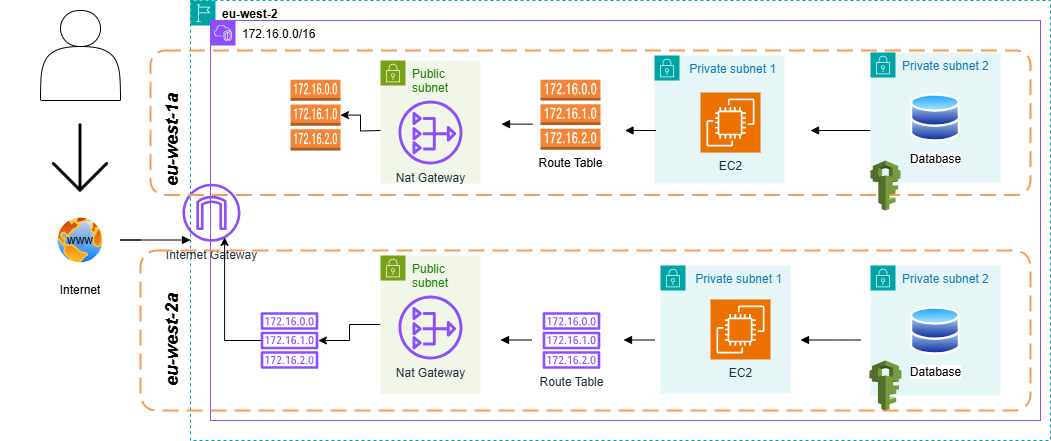

The diagram above was exported from draw.io. Its source (the exported page's mxGraphModel, read from the mxfile embedded in the PNG):
<mxGraphModel dx="1869" dy="565" grid="1" gridSize="10" guides="1" tooltips="1" connect="1" arrows="1" fold="1" page="1" pageScale="1" pageWidth="827" pageHeight="1169" math="0" shadow="0">
  <root>
    <mxCell id="0" />
    <mxCell id="1" parent="0" />
    <mxCell id="HADOHYEr6kHSM3MwmQWW-2" value="&lt;b&gt;&lt;font color=&quot;#000000&quot;&gt;eu-west-2&lt;/font&gt;&lt;/b&gt;" style="points=[[0,0],[0.25,0],[0.5,0],[0.75,0],[1,0],[1,0.25],[1,0.5],[1,0.75],[1,1],[0.75,1],[0.5,1],[0.25,1],[0,1],[0,0.75],[0,0.5],[0,0.25]];outlineConnect=0;gradientColor=none;html=1;whiteSpace=wrap;fontSize=12;fontStyle=0;container=0;pointerEvents=0;collapsible=0;recursiveResize=0;shape=mxgraph.aws4.group;grIcon=mxgraph.aws4.group_region;strokeColor=#00A4A6;fillColor=none;verticalAlign=top;align=left;spacingLeft=30;fontColor=#147EBA;dashed=1;" vertex="1" parent="1">
      <mxGeometry x="-50" width="860" height="440" as="geometry" />
    </mxCell>
    <mxCell id="HADOHYEr6kHSM3MwmQWW-4" value="" style="shape=actor;whiteSpace=wrap;html=1;" vertex="1" parent="1">
      <mxGeometry x="-200" y="10" width="80" height="90" as="geometry" />
    </mxCell>
    <mxCell id="HADOHYEr6kHSM3MwmQWW-6" value="" style="shape=image;html=1;verticalAlign=top;verticalLabelPosition=bottom;labelBackgroundColor=#ffffff;imageAspect=0;aspect=fixed;image=https://cdn0.iconfinder.com/data/icons/phosphor-thin-vol-1/256/arrow-down-thin-128.png" vertex="1" parent="1">
      <mxGeometry x="-207.5" y="110" width="95" height="95" as="geometry" />
    </mxCell>
    <mxCell id="HADOHYEr6kHSM3MwmQWW-7" value="" style="image;aspect=fixed;perimeter=ellipsePerimeter;html=1;align=center;shadow=0;dashed=0;spacingTop=3;image=img/lib/active_directory/internet_globe.svg;" vertex="1" parent="1">
      <mxGeometry x="-185" y="215" width="50" height="50" as="geometry" />
    </mxCell>
    <UserObject label="www" placeholders="1" name="Variable" id="HADOHYEr6kHSM3MwmQWW-9">
      <mxCell style="text;html=1;strokeColor=none;fillColor=none;align=center;verticalAlign=middle;whiteSpace=wrap;overflow=hidden;" vertex="1" parent="1">
        <mxGeometry x="-200" y="230" width="80" height="20" as="geometry" />
      </mxCell>
    </UserObject>
    <UserObject label="Internet" placeholders="1" id="HADOHYEr6kHSM3MwmQWW-10">
      <mxCell style="text;html=1;strokeColor=none;fillColor=none;align=center;verticalAlign=middle;whiteSpace=wrap;overflow=hidden;" vertex="1" parent="1">
        <mxGeometry x="-240" y="280" width="160" height="20" as="geometry" />
      </mxCell>
    </UserObject>
    <mxCell id="HADOHYEr6kHSM3MwmQWW-11" value="" style="edgeStyle=orthogonalEdgeStyle;html=1;endArrow=block;elbow=vertical;startArrow=none;endFill=1;strokeColor=#000000;rounded=0;" edge="1" parent="1">
      <mxGeometry width="100" relative="1" as="geometry">
        <mxPoint x="-100" y="239.5" as="sourcePoint" />
        <mxPoint x="-50" y="239.5" as="targetPoint" />
        <Array as="points">
          <mxPoint x="-120" y="239.5" />
          <mxPoint x="-120" y="239.5" />
        </Array>
      </mxGeometry>
    </mxCell>
    <mxCell id="HADOHYEr6kHSM3MwmQWW-21" value="&lt;i&gt;&lt;font style=&quot;font-size: 18px;&quot;&gt;eu-west-2a&lt;/font&gt;&lt;/i&gt;" style="text;strokeColor=none;fillColor=none;html=1;fontSize=24;fontStyle=1;verticalAlign=middle;align=center;rotation=270;" vertex="1" parent="1">
      <mxGeometry x="-120" y="320" width="100" height="40" as="geometry" />
    </mxCell>
    <mxCell id="HADOHYEr6kHSM3MwmQWW-22" value="&lt;i&gt;&lt;font style=&quot;font-size: 18px;&quot;&gt;eu-west-1a&lt;/font&gt;&lt;/i&gt;" style="text;strokeColor=none;fillColor=none;html=1;fontSize=24;fontStyle=1;verticalAlign=middle;align=center;rotation=270;" vertex="1" parent="1">
      <mxGeometry x="-120" y="120" width="100" height="40" as="geometry" />
    </mxCell>
    <mxCell id="HADOHYEr6kHSM3MwmQWW-12" value="Internet Gateway" style="sketch=0;outlineConnect=0;fontColor=#232F3E;gradientColor=none;fillColor=#8C4FFF;strokeColor=none;dashed=0;verticalLabelPosition=bottom;verticalAlign=top;align=center;html=1;fontSize=12;fontStyle=0;aspect=fixed;pointerEvents=1;shape=mxgraph.aws4.internet_gateway;" vertex="1" parent="1">
      <mxGeometry x="-58" y="183.13" width="58" height="58" as="geometry" />
    </mxCell>
    <mxCell id="HADOHYEr6kHSM3MwmQWW-23" value="" style="outlineConnect=0;dashed=0;verticalLabelPosition=bottom;verticalAlign=top;align=center;html=1;shape=mxgraph.aws3.route_table;fillColor=#F58536;gradientColor=none;" vertex="1" parent="1">
      <mxGeometry x="50" y="79.13" width="50" height="70.87" as="geometry" />
    </mxCell>
    <mxCell id="HADOHYEr6kHSM3MwmQWW-24" value="" style="sketch=0;outlineConnect=0;fontColor=#232F3E;gradientColor=none;fillColor=#8C4FFF;strokeColor=none;dashed=0;verticalLabelPosition=bottom;verticalAlign=top;align=center;html=1;fontSize=12;fontStyle=0;aspect=fixed;pointerEvents=1;shape=mxgraph.aws4.route_table;" vertex="1" parent="1">
      <mxGeometry x="20" y="311.74" width="58" height="56.51" as="geometry" />
    </mxCell>
    <mxCell id="HADOHYEr6kHSM3MwmQWW-31" style="edgeStyle=orthogonalEdgeStyle;rounded=0;orthogonalLoop=1;jettySize=auto;html=1;entryX=0.726;entryY=0.926;entryDx=0;entryDy=0;entryPerimeter=0;" edge="1" parent="1" source="HADOHYEr6kHSM3MwmQWW-24" target="HADOHYEr6kHSM3MwmQWW-12">
      <mxGeometry relative="1" as="geometry" />
    </mxCell>
    <mxCell id="HADOHYEr6kHSM3MwmQWW-32" value="Public subnet" style="points=[[0,0],[0.25,0],[0.5,0],[0.75,0],[1,0],[1,0.25],[1,0.5],[1,0.75],[1,1],[0.75,1],[0.5,1],[0.25,1],[0,1],[0,0.75],[0,0.5],[0,0.25]];outlineConnect=0;gradientColor=none;html=1;whiteSpace=wrap;fontSize=12;fontStyle=0;container=1;pointerEvents=0;collapsible=0;recursiveResize=0;shape=mxgraph.aws4.group;grIcon=mxgraph.aws4.group_security_group;grStroke=0;strokeColor=#7AA116;fillColor=#F2F6E8;verticalAlign=top;align=left;spacingLeft=30;fontColor=#248814;dashed=0;" vertex="1" parent="1">
      <mxGeometry x="140" y="60" width="100" height="123.13" as="geometry" />
    </mxCell>
    <mxCell id="HADOHYEr6kHSM3MwmQWW-34" value="Route Table" style="outlineConnect=0;dashed=0;verticalLabelPosition=bottom;verticalAlign=top;align=center;html=1;shape=mxgraph.aws3.route_table;fillColor=#F58536;gradientColor=none;" vertex="1" parent="1">
      <mxGeometry x="300" y="79.13" width="60" height="70" as="geometry" />
    </mxCell>
    <mxCell id="HADOHYEr6kHSM3MwmQWW-54" value="&amp;nbsp;Private subnet 1" style="points=[[0,0],[0.25,0],[0.5,0],[0.75,0],[1,0],[1,0.25],[1,0.5],[1,0.75],[1,1],[0.75,1],[0.5,1],[0.25,1],[0,1],[0,0.75],[0,0.5],[0,0.25]];outlineConnect=0;gradientColor=none;html=1;whiteSpace=wrap;fontSize=12;fontStyle=0;container=1;pointerEvents=0;collapsible=0;recursiveResize=0;shape=mxgraph.aws4.group;grIcon=mxgraph.aws4.group_security_group;grStroke=0;strokeColor=#00A4A6;fillColor=#E6F6F7;verticalAlign=top;align=left;spacingLeft=30;fontColor=#147EBA;dashed=0;" vertex="1" parent="1">
      <mxGeometry x="414" y="55" width="130" height="128" as="geometry" />
    </mxCell>
    <mxCell id="HADOHYEr6kHSM3MwmQWW-15" value="&lt;font color=&quot;#000000&quot;&gt;172.16.0.0/16&lt;/font&gt;" style="points=[[0,0],[0.25,0],[0.5,0],[0.75,0],[1,0],[1,0.25],[1,0.5],[1,0.75],[1,1],[0.75,1],[0.5,1],[0.25,1],[0,1],[0,0.75],[0,0.5],[0,0.25]];outlineConnect=0;gradientColor=none;html=1;whiteSpace=wrap;fontSize=12;fontStyle=0;container=0;pointerEvents=0;collapsible=0;recursiveResize=0;shape=mxgraph.aws4.group;grIcon=mxgraph.aws4.group_vpc2;strokeColor=#8C4FFF;fillColor=none;verticalAlign=top;align=left;spacingLeft=30;fontColor=#AAB7B8;dashed=0;" vertex="1" parent="1">
      <mxGeometry x="-30" y="20" width="830" height="400" as="geometry" />
    </mxCell>
    <mxCell id="HADOHYEr6kHSM3MwmQWW-65" value="" style="edgeStyle=orthogonalEdgeStyle;html=1;endArrow=none;elbow=vertical;startArrow=block;startFill=1;strokeColor=#000000;rounded=0;" edge="1" parent="1">
      <mxGeometry width="100" relative="1" as="geometry">
        <mxPoint x="383" y="339.5" as="sourcePoint" />
        <mxPoint x="414" y="339.5" as="targetPoint" />
      </mxGeometry>
    </mxCell>
    <mxCell id="HADOHYEr6kHSM3MwmQWW-67" value="" style="edgeStyle=orthogonalEdgeStyle;html=1;endArrow=none;elbow=vertical;startArrow=block;startFill=1;strokeColor=#000000;rounded=0;" edge="1" parent="1">
      <mxGeometry width="100" relative="1" as="geometry">
        <mxPoint x="260" y="339.5" as="sourcePoint" />
        <mxPoint x="291" y="339.5" as="targetPoint" />
      </mxGeometry>
    </mxCell>
    <mxCell id="HADOHYEr6kHSM3MwmQWW-68" value="Private subnet 2" style="points=[[0,0],[0.25,0],[0.5,0],[0.75,0],[1,0],[1,0.25],[1,0.5],[1,0.75],[1,1],[0.75,1],[0.5,1],[0.25,1],[0,1],[0,0.75],[0,0.5],[0,0.25]];outlineConnect=0;gradientColor=none;html=1;whiteSpace=wrap;fontSize=12;fontStyle=0;container=1;pointerEvents=0;collapsible=0;recursiveResize=0;shape=mxgraph.aws4.group;grIcon=mxgraph.aws4.group_security_group;grStroke=0;strokeColor=#00A4A6;fillColor=#E6F6F7;verticalAlign=top;align=left;spacingLeft=30;fontColor=#147EBA;dashed=0;" vertex="1" parent="1">
      <mxGeometry x="630" y="52" width="130" height="130" as="geometry" />
    </mxCell>
    <mxCell id="HADOHYEr6kHSM3MwmQWW-72" value="Database" style="image;aspect=fixed;perimeter=ellipsePerimeter;html=1;align=center;shadow=0;dashed=0;spacingTop=3;image=img/lib/active_directory/databases.svg;" vertex="1" parent="HADOHYEr6kHSM3MwmQWW-68">
      <mxGeometry x="40" y="41" width="50" height="49" as="geometry" />
    </mxCell>
    <mxCell id="HADOHYEr6kHSM3MwmQWW-69" value="" style="edgeStyle=orthogonalEdgeStyle;html=1;endArrow=none;elbow=vertical;startArrow=block;startFill=1;strokeColor=#000000;rounded=0;" edge="1" parent="1">
      <mxGeometry width="100" relative="1" as="geometry">
        <mxPoint x="560" y="339.5" as="sourcePoint" />
        <mxPoint x="620" y="339.5" as="targetPoint" />
      </mxGeometry>
    </mxCell>
    <mxCell id="HADOHYEr6kHSM3MwmQWW-85" value="" style="edgeStyle=orthogonalEdgeStyle;rounded=0;orthogonalLoop=1;jettySize=auto;html=1;" edge="1" parent="1" source="HADOHYEr6kHSM3MwmQWW-75" target="HADOHYEr6kHSM3MwmQWW-24">
      <mxGeometry relative="1" as="geometry" />
    </mxCell>
    <mxCell id="HADOHYEr6kHSM3MwmQWW-75" value="Public subnet" style="points=[[0,0],[0.25,0],[0.5,0],[0.75,0],[1,0],[1,0.25],[1,0.5],[1,0.75],[1,1],[0.75,1],[0.5,1],[0.25,1],[0,1],[0,0.75],[0,0.5],[0,0.25]];outlineConnect=0;gradientColor=none;html=1;whiteSpace=wrap;fontSize=12;fontStyle=0;container=1;pointerEvents=0;collapsible=0;recursiveResize=0;shape=mxgraph.aws4.group;grIcon=mxgraph.aws4.group_security_group;grStroke=0;strokeColor=#7AA116;fillColor=#F2F6E8;verticalAlign=top;align=left;spacingLeft=30;fontColor=#248814;dashed=0;" vertex="1" parent="1">
      <mxGeometry x="140" y="255" width="100" height="138" as="geometry" />
    </mxCell>
    <mxCell id="HADOHYEr6kHSM3MwmQWW-71" value="Nat Gateway" style="sketch=0;outlineConnect=0;fontColor=#232F3E;gradientColor=none;fillColor=#8C4FFF;strokeColor=none;dashed=0;verticalLabelPosition=bottom;verticalAlign=top;align=center;html=1;fontSize=12;fontStyle=0;aspect=fixed;pointerEvents=1;shape=mxgraph.aws4.nat_gateway;" vertex="1" parent="HADOHYEr6kHSM3MwmQWW-75">
      <mxGeometry x="18" y="40" width="64" height="64" as="geometry" />
    </mxCell>
    <mxCell id="HADOHYEr6kHSM3MwmQWW-77" value="&amp;nbsp;Private subnet 1" style="points=[[0,0],[0.25,0],[0.5,0],[0.75,0],[1,0],[1,0.25],[1,0.5],[1,0.75],[1,1],[0.75,1],[0.5,1],[0.25,1],[0,1],[0,0.75],[0,0.5],[0,0.25]];outlineConnect=0;gradientColor=none;html=1;whiteSpace=wrap;fontSize=12;fontStyle=0;container=1;pointerEvents=0;collapsible=0;recursiveResize=0;shape=mxgraph.aws4.group;grIcon=mxgraph.aws4.group_security_group;grStroke=0;strokeColor=#00A4A6;fillColor=#E6F6F7;verticalAlign=top;align=left;spacingLeft=30;fontColor=#147EBA;dashed=0;" vertex="1" parent="1">
      <mxGeometry x="420" y="265" width="130" height="128" as="geometry" />
    </mxCell>
    <mxCell id="HADOHYEr6kHSM3MwmQWW-70" value="EC2" style="sketch=0;points=[[0,0,0],[0.25,0,0],[0.5,0,0],[0.75,0,0],[1,0,0],[0,1,0],[0.25,1,0],[0.5,1,0],[0.75,1,0],[1,1,0],[0,0.25,0],[0,0.5,0],[0,0.75,0],[1,0.25,0],[1,0.5,0],[1,0.75,0]];outlineConnect=0;fontColor=#232F3E;fillColor=#ED7100;strokeColor=#ffffff;dashed=0;verticalLabelPosition=bottom;verticalAlign=top;align=center;html=1;fontSize=12;fontStyle=0;aspect=fixed;shape=mxgraph.aws4.resourceIcon;resIcon=mxgraph.aws4.ec2;" vertex="1" parent="HADOHYEr6kHSM3MwmQWW-77">
      <mxGeometry x="50" y="34" width="60" height="60" as="geometry" />
    </mxCell>
    <mxCell id="HADOHYEr6kHSM3MwmQWW-78" style="edgeStyle=orthogonalEdgeStyle;rounded=0;orthogonalLoop=1;jettySize=auto;html=1;exitX=0.5;exitY=1;exitDx=0;exitDy=0;exitPerimeter=0;" edge="1" parent="HADOHYEr6kHSM3MwmQWW-77" source="HADOHYEr6kHSM3MwmQWW-70" target="HADOHYEr6kHSM3MwmQWW-70">
      <mxGeometry relative="1" as="geometry" />
    </mxCell>
    <mxCell id="HADOHYEr6kHSM3MwmQWW-79" value="Private subnet 2" style="points=[[0,0],[0.25,0],[0.5,0],[0.75,0],[1,0],[1,0.25],[1,0.5],[1,0.75],[1,1],[0.75,1],[0.5,1],[0.25,1],[0,1],[0,0.75],[0,0.5],[0,0.25]];outlineConnect=0;gradientColor=none;html=1;whiteSpace=wrap;fontSize=12;fontStyle=0;container=1;pointerEvents=0;collapsible=0;recursiveResize=0;shape=mxgraph.aws4.group;grIcon=mxgraph.aws4.group_security_group;grStroke=0;strokeColor=#00A4A6;fillColor=#E6F6F7;verticalAlign=top;align=left;spacingLeft=30;fontColor=#147EBA;dashed=0;" vertex="1" parent="1">
      <mxGeometry x="630" y="265" width="130" height="130" as="geometry" />
    </mxCell>
    <mxCell id="HADOHYEr6kHSM3MwmQWW-80" value="Database" style="image;aspect=fixed;perimeter=ellipsePerimeter;html=1;align=center;shadow=0;dashed=0;spacingTop=3;image=img/lib/active_directory/databases.svg;" vertex="1" parent="HADOHYEr6kHSM3MwmQWW-79">
      <mxGeometry x="40" y="41" width="50" height="49" as="geometry" />
    </mxCell>
    <mxCell id="HADOHYEr6kHSM3MwmQWW-89" value="" style="edgeStyle=orthogonalEdgeStyle;rounded=0;orthogonalLoop=1;jettySize=auto;html=1;" edge="1" parent="1" target="HADOHYEr6kHSM3MwmQWW-23">
      <mxGeometry relative="1" as="geometry">
        <mxPoint x="140" y="130" as="sourcePoint" />
      </mxGeometry>
    </mxCell>
    <mxCell id="HADOHYEr6kHSM3MwmQWW-81" value="Nat Gateway" style="sketch=0;outlineConnect=0;fontColor=#232F3E;gradientColor=none;fillColor=#8C4FFF;strokeColor=none;dashed=0;verticalLabelPosition=bottom;verticalAlign=top;align=center;html=1;fontSize=12;fontStyle=0;aspect=fixed;pointerEvents=1;shape=mxgraph.aws4.nat_gateway;" vertex="1" parent="1">
      <mxGeometry x="158" y="100" width="64" height="64" as="geometry" />
    </mxCell>
    <mxCell id="HADOHYEr6kHSM3MwmQWW-82" value="EC2" style="sketch=0;points=[[0,0,0],[0.25,0,0],[0.5,0,0],[0.75,0,0],[1,0,0],[0,1,0],[0.25,1,0],[0.5,1,0],[0.75,1,0],[1,1,0],[0,0.25,0],[0,0.5,0],[0,0.75,0],[1,0.25,0],[1,0.5,0],[1,0.75,0]];outlineConnect=0;fontColor=#232F3E;fillColor=#ED7100;strokeColor=#ffffff;dashed=0;verticalLabelPosition=bottom;verticalAlign=top;align=center;html=1;fontSize=12;fontStyle=0;aspect=fixed;shape=mxgraph.aws4.resourceIcon;resIcon=mxgraph.aws4.ec2;" vertex="1" parent="1">
      <mxGeometry x="460" y="92" width="60" height="60" as="geometry" />
    </mxCell>
    <mxCell id="HADOHYEr6kHSM3MwmQWW-90" value="" style="edgeStyle=orthogonalEdgeStyle;html=1;endArrow=none;elbow=vertical;startArrow=block;startFill=1;strokeColor=#000000;rounded=0;" edge="1" parent="1">
      <mxGeometry width="100" relative="1" as="geometry">
        <mxPoint x="261" y="123.63" as="sourcePoint" />
        <mxPoint x="292" y="123.63" as="targetPoint" />
      </mxGeometry>
    </mxCell>
    <mxCell id="HADOHYEr6kHSM3MwmQWW-91" value="" style="edgeStyle=orthogonalEdgeStyle;html=1;endArrow=none;elbow=vertical;startArrow=block;startFill=1;strokeColor=#000000;rounded=0;" edge="1" parent="1">
      <mxGeometry width="100" relative="1" as="geometry">
        <mxPoint x="384.5" y="130" as="sourcePoint" />
        <mxPoint x="415.5" y="130" as="targetPoint" />
      </mxGeometry>
    </mxCell>
    <mxCell id="HADOHYEr6kHSM3MwmQWW-92" value="" style="edgeStyle=orthogonalEdgeStyle;html=1;endArrow=none;elbow=vertical;startArrow=block;startFill=1;strokeColor=#000000;rounded=0;" edge="1" parent="1">
      <mxGeometry width="100" relative="1" as="geometry">
        <mxPoint x="570" y="130" as="sourcePoint" />
        <mxPoint x="630" y="130" as="targetPoint" />
      </mxGeometry>
    </mxCell>
    <mxCell id="HADOHYEr6kHSM3MwmQWW-93" value="Route Table" style="sketch=0;outlineConnect=0;fontColor=#232F3E;gradientColor=none;fillColor=#8C4FFF;strokeColor=none;dashed=0;verticalLabelPosition=bottom;verticalAlign=top;align=center;html=1;fontSize=12;fontStyle=0;aspect=fixed;pointerEvents=1;shape=mxgraph.aws4.route_table;" vertex="1" parent="1">
      <mxGeometry x="302" y="311.74" width="58" height="56.51" as="geometry" />
    </mxCell>
    <mxCell id="HADOHYEr6kHSM3MwmQWW-95" value="" style="rounded=1;arcSize=10;dashed=1;strokeColor=#F59D56;fillColor=none;gradientColor=none;dashPattern=8 4;strokeWidth=2;" vertex="1" parent="1">
      <mxGeometry x="-100" y="250" width="890" height="160" as="geometry" />
    </mxCell>
    <mxCell id="HADOHYEr6kHSM3MwmQWW-96" value="" style="rounded=1;arcSize=10;dashed=1;strokeColor=#F59D56;fillColor=none;gradientColor=none;dashPattern=8 4;strokeWidth=2;" vertex="1" parent="1">
      <mxGeometry x="-90" y="50" width="880" height="144.57" as="geometry" />
    </mxCell>
    <mxCell id="HADOHYEr6kHSM3MwmQWW-97" value="" style="outlineConnect=0;dashed=0;verticalLabelPosition=bottom;verticalAlign=top;align=center;html=1;shape=mxgraph.aws3.iam;fillColor=#759C3E;gradientColor=none;" vertex="1" parent="1">
      <mxGeometry x="630" y="160" width="30" height="50" as="geometry" />
    </mxCell>
    <mxCell id="HADOHYEr6kHSM3MwmQWW-98" value="" style="outlineConnect=0;dashed=0;verticalLabelPosition=bottom;verticalAlign=top;align=center;html=1;shape=mxgraph.aws3.iam;fillColor=#759C3E;gradientColor=none;" vertex="1" parent="1">
      <mxGeometry x="629" y="360" width="32" height="50" as="geometry" />
    </mxCell>
  </root>
</mxGraphModel>